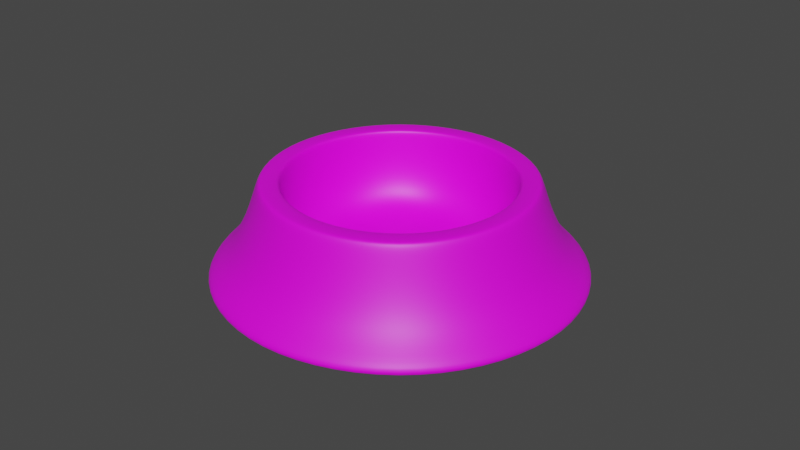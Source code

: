 # Source: catBowl.blend  (saved by Blender 3.2.14; exported with 4.5.12 LTS)
import bpy
from mathutils import Matrix  # noqa: F401  (used for matrix-valued properties, if any)

bpy.ops.wm.read_factory_settings(use_empty=True)
scene = bpy.context.scene
scene.name = 'Scene'

# ---- collections
col_collection = bpy.data.collections.new('Collection'); scene.collection.children.link(col_collection)

# ---- images (referenced by path relative to the original .blend; pixels are not part of the script)
import os
ASSET_DIR = os.environ.get("B2B_ASSET_DIR", "")  # directory of the original .blend (textures are referenced by path, not embedded)
HERE = os.path.dirname(os.path.abspath(__file__))  # packed textures are extracted next to this script under _unpacked/

def load_image(name, relpath, width, height, colorspace="sRGB"):
    """Load a texture the original file referenced (path relative to the .blend, or extracted next to this script)."""
    p = next((c for c in (os.path.join(HERE, relpath), os.path.join(ASSET_DIR, relpath)) if relpath and os.path.exists(c)), "")
    if p:
        img = bpy.data.images.load(p, check_existing=True)
        img.name = name
    else:  # same state as the original file: an image datablock whose file is absent (Cycles renders it pink)
        img = bpy.data.images.new(name, width, height)
        img.source = "FILE"
        img.filepath = "//" + (relpath or name)
    img.colorspace_settings.name = colorspace
    return img
img_untitled_002 = load_image('Untitled.002', 'catBowl.png', 1024, 1024, 'sRGB')

# ---- materials (node trees are filled in below, after node groups)
mat_material_001 = bpy.data.materials.new('Material.001')
mat_material_001.use_transparent_shadow = False

# ---- material node trees
mat_material_001.use_nodes = True; mat_material_001.node_tree.nodes.clear()
_N = mat_material_001.node_tree.nodes; _L = mat_material_001.node_tree.links
n0 = _N.new('ShaderNodeBsdfPrincipled'); n0.name = 'Principled BSDF'; n0.location = (10, 300)
n0.distribution = 'GGX'
n0.subsurface_method = 'RANDOM_WALK_SKIN'
n0.inputs[3].default_value = 1.45
n0.inputs[27].default_value = (0.0, 0.0, 0.0, 1.0)
n0.inputs[28].default_value = 1.0
n1 = _N.new('ShaderNodeOutputMaterial'); n1.name = 'Material Output'; n1.location = (300, 300)
n2 = _N.new('ShaderNodeTexImage'); n2.name = 'Image Texture'; n2.location = (-280, 260)
n2.image = img_untitled_002
_L.new(n0.outputs[0], n1.inputs[0])
_L.new(n2.outputs[0], n0.inputs[0])
n1.is_active_output = True

# ---- world
world_world = bpy.data.worlds.new('World'); scene.world = world_world
world_world.use_nodes = True; world_world.node_tree.nodes.clear()
_N = world_world.node_tree.nodes; _L = world_world.node_tree.links
n0 = _N.new('ShaderNodeOutputWorld'); n0.name = 'World Output'; n0.location = (300, 300)
n1 = _N.new('ShaderNodeBackground'); n1.name = 'Background'; n1.location = (10, 300)
n1.inputs[0].default_value = (0.05088, 0.05088, 0.05088, 1.0)
_L.new(n1.outputs[0], n0.inputs[0])
n0.is_active_output = True
world_world.color = (0.05088, 0.05088, 0.05088)
world_world.use_sun_shadow = False
world_world.sun_shadow_jitter_overblur = 0.0

# ---- meshes
me_cylinder_001 = bpy.data.meshes.new('Cylinder.001')
me_cylinder_001.from_pydata([(-8.192e-10, 1.11, 0.0), (2.143e-09, 0.7124, 0.5), (0.7849, 0.7849, 0.0), (0.5038, 0.5038, 0.5), (1.11, -4.606e-08, 0.0), (0.7124, -3.757e-08, 0.5), (0.7849, -0.7849, 0.0), (0.5038, -0.5038, 0.5), (-9.785e-08, -1.11, 0.0), (-6.014e-08, -0.7124, 0.5), (-0.7849, -0.7849, 0.0), (-0.5038, -0.5038, 0.5), (-1.11, 1.569e-08, 0.0), (-0.7124, 2.067e-09, 0.5), (-0.7849, 0.7849, 0.0), (-0.5038, 0.5038, 0.5), (4.947e-09, 0.6052, 0.0), (0.428, 0.428, 0.0), (0.6052, -3.327e-08, 0.0), (0.428, -0.428, 0.0), (-4.796e-08, -0.6052, 0.0), (-0.428, -0.428, 0.0), (-0.6052, 3.995e-10, 0.0), (-0.428, 0.428, 0.0), (-3.725e-09, -2.98e-08, 0.0), (-0.606, -4.664e-10, 0.5), (-0.4285, -0.4285, 0.5), (-5.672e-08, -0.606, 0.5), (0.4285, -0.4285, 0.5), (0.606, -3.418e-08, 0.5), (0.4285, 0.4285, 0.5), (-3.74e-09, 0.606, 0.5), (-0.4285, 0.4285, 0.5), (-0.5893, -1.278e-09, 0.08881), (-0.4167, -0.4167, 0.08881), (-5.515e-08, -0.5893, 0.08881), (0.4167, -0.4167, 0.08881), (0.5893, -3.406e-08, 0.08881), (0.4167, 0.4167, 0.08881), (-3.636e-09, 0.5893, 0.08881), (-0.4167, 0.4167, 0.08881), (0.0, -2.98e-08, 0.08881), (-1.248e-09, 0.8496, 0.1339), (0.6008, 0.6008, 0.1339), (0.8496, -4.05e-08, 0.1339), (0.6008, -0.6008, 0.1339), (-7.552e-08, -0.8496, 0.1339), (-0.6008, -0.6008, 0.1339), (-0.8496, 6.77e-09, 0.1339), (-0.6008, 0.6008, 0.1339), (2.076e-09, 0.7214, 0.4843), (0.5101, 0.5101, 0.4843), (0.7214, -3.776e-08, 0.4843), (0.5101, -0.5101, 0.4843), (-6.099e-08, -0.7214, 0.4843), (-0.5101, -0.5101, 0.4843), (-0.7214, 2.376e-09, 0.4843), (-0.5101, 0.5101, 0.4843), (-3.735e-09, 0.6053, 0.4832), (-0.428, 0.428, 0.4832), (0.428, 0.428, 0.4832), (0.428, -0.428, 0.4832), (0.6053, -3.418e-08, 0.4832), (-0.428, -0.428, 0.4832), (-5.665e-08, -0.6053, 0.4832), (-0.6053, -5.02e-10, 0.4832)], [], [(50, 1, 3, 51), (51, 3, 5, 52), (52, 5, 7, 53), (53, 7, 9, 54), (54, 9, 11, 55), (55, 11, 13, 56), (56, 13, 15, 57), (57, 15, 1, 50), (6, 8, 20, 19), (12, 14, 23, 22), (2, 4, 18, 17), (8, 10, 21, 20), (14, 0, 16, 23), (0, 2, 17, 16), (4, 6, 19, 18), (10, 12, 22, 21), (17, 18, 24), (22, 23, 24), (20, 21, 24), (18, 19, 24), (16, 17, 24), (23, 16, 24), (21, 22, 24), (19, 20, 24), (11, 9, 27, 26), (1, 15, 32, 31), (3, 1, 31, 30), (7, 5, 29, 28), (13, 11, 26, 25), (9, 7, 28, 27), (15, 13, 25, 32), (5, 3, 30, 29), (58, 59, 40, 39), (60, 58, 39, 38), (61, 62, 37, 36), (63, 64, 35, 34), (59, 65, 33, 40), (62, 60, 38, 37), (64, 61, 36, 35), (65, 63, 34, 33), (36, 37, 41), (34, 35, 41), (40, 33, 41), (37, 38, 41), (35, 36, 41), (33, 34, 41), (39, 40, 41), (38, 39, 41), (14, 49, 42, 0), (12, 48, 49, 14), (10, 47, 48, 12), (8, 46, 47, 10), (6, 45, 46, 8), (4, 44, 45, 6), (2, 43, 44, 4), (0, 42, 43, 2), (49, 57, 50, 42), (48, 56, 57, 49), (47, 55, 56, 48), (46, 54, 55, 47), (45, 53, 54, 46), (44, 52, 53, 45), (43, 51, 52, 44), (42, 50, 51, 43), (25, 26, 63, 65), (27, 28, 61, 64), (29, 30, 60, 62), (32, 25, 65, 59), (26, 27, 64, 63), (28, 29, 62, 61), (30, 31, 58, 60), (31, 32, 59, 58)])
me_cylinder_001.polygons.foreach_set('use_smooth', [True] * 72)
_uv = me_cylinder_001.uv_layers.new(name='UVMap')
_uv.uv.foreach_set('vector', [0.4105, 0.7279, 0.413, 0.7216, 0.5952, 0.7182, 0.5978, 0.7244, 0.5978, 0.7244, 0.5952, 0.7182, 0.7216, 0.587, 0.7279, 0.5895, 0.7279, 0.5895, 0.7216, 0.587, 0.7182, 0.4048, 0.7244, 0.4022, 0.7244, 0.4022, 0.7182, 0.4048, 0.587, 0.2784, 0.5895, 0.2721, 0.5895, 0.2721, 0.587, 0.2784, 0.4048, 0.2818, 0.4022, 0.2756, 0.4022, 0.2756, 0.4048, 0.2818, 0.2784, 0.413, 0.2721, 0.4105, 0.2721, 0.4105, 0.2784, 0.413, 0.2818, 0.5952, 0.2756, 0.5978, 0.2756, 0.5978, 0.2818, 0.5952, 0.413, 0.7216, 0.4105, 0.7279, 0.01356, 0.1044, 0.01356, 0.04969, 0.0436, 0.06213, 0.0436, 0.09197, 0.107, 0.01099, 0.1457, 0.04969, 0.1156, 0.06213, 0.09454, 0.04103, 0.107, 0.1431, 0.05226, 0.1431, 0.0647, 0.1131, 0.09454, 0.1131, 0.01356, 0.04969, 0.05226, 0.01099, 0.0647, 0.04103, 0.0436, 0.06213, 0.1457, 0.04969, 0.1457, 0.1044, 0.1156, 0.09197, 0.1156, 0.06213, 0.1457, 0.1044, 0.107, 0.1431, 0.09454, 0.1131, 0.1156, 0.09197, 0.05226, 0.1431, 0.01356, 0.1044, 0.0436, 0.09197, 0.0647, 0.1131, 0.05226, 0.01099, 0.107, 0.01099, 0.09454, 0.04103, 0.0647, 0.04103, 0.09454, 0.1131, 0.0647, 0.1131, 0.07962, 0.07705, 0.09454, 0.04103, 0.1156, 0.06213, 0.07962, 0.07705, 0.0436, 0.06213, 0.0647, 0.04103, 0.07962, 0.07705, 0.0647, 0.1131, 0.0436, 0.09197, 0.07962, 0.07705, 0.1156, 0.09197, 0.09454, 0.1131, 0.07962, 0.07705, 0.1156, 0.06213, 0.1156, 0.09197, 0.07962, 0.07705, 0.0647, 0.04103, 0.09454, 0.04103, 0.07962, 0.07705, 0.0436, 0.09197, 0.0436, 0.06213, 0.07962, 0.07705, 0.4048, 0.2818, 0.587, 0.2784, 0.5736, 0.3123, 0.4193, 0.3152, 0.413, 0.7216, 0.2818, 0.5952, 0.3152, 0.5807, 0.4264, 0.6877, 0.5952, 0.7182, 0.413, 0.7216, 0.4264, 0.6877, 0.5807, 0.6848, 0.7182, 0.4048, 0.7216, 0.587, 0.6877, 0.5736, 0.6848, 0.4193, 0.2784, 0.413, 0.4048, 0.2818, 0.4193, 0.3152, 0.3123, 0.4264, 0.587, 0.2784, 0.7182, 0.4048, 0.6848, 0.4193, 0.5736, 0.3123, 0.2818, 0.5952, 0.2784, 0.413, 0.3123, 0.4264, 0.3152, 0.5807, 0.7216, 0.587, 0.5952, 0.7182, 0.5807, 0.6848, 0.6877, 0.5736, 0.5642, 0.6589, 0.4333, 0.6589, 0.4632, 0.5745, 0.5256, 0.5781, 0.6567, 0.5664, 0.5642, 0.6589, 0.5256, 0.5781, 0.5723, 0.5365, 0.5642, 0.343, 0.6567, 0.4355, 0.5759, 0.474, 0.5343, 0.4274, 0.3408, 0.4355, 0.4333, 0.343, 0.4719, 0.4238, 0.4252, 0.4654, 0.4333, 0.6589, 0.3408, 0.5664, 0.4216, 0.5278, 0.4632, 0.5745, 0.6567, 0.4355, 0.6567, 0.5664, 0.5723, 0.5365, 0.5759, 0.474, 0.4333, 0.343, 0.5642, 0.343, 0.5343, 0.4274, 0.4719, 0.4238, 0.3408, 0.5664, 0.3408, 0.4355, 0.4252, 0.4654, 0.4216, 0.5278, 0.5343, 0.4274, 0.5759, 0.474, 0.4988, 0.5009, 0.4252, 0.4654, 0.4719, 0.4238, 0.4988, 0.5009, 0.4632, 0.5745, 0.4216, 0.5278, 0.4988, 0.5009, 0.5759, 0.474, 0.5723, 0.5365, 0.4988, 0.5009, 0.4719, 0.4238, 0.5343, 0.4274, 0.4988, 0.5009, 0.4216, 0.5278, 0.4252, 0.4654, 0.4988, 0.5009, 0.5256, 0.5781, 0.4632, 0.5745, 0.4988, 0.5009, 0.5723, 0.5365, 0.5256, 0.5781, 0.4988, 0.5009, 0.0001003, 0.7071, 0.1282, 0.6532, 0.3454, 0.8712, 0.2929, 0.9999, 9.998e-05, 0.2929, 0.1288, 0.3454, 0.1282, 0.6532, 0.0001003, 0.7071, 0.2929, 9.998e-05, 0.3468, 0.1282, 0.1288, 0.3454, 9.998e-05, 0.2929, 0.7071, 0.000102, 0.6546, 0.1288, 0.3468, 0.1282, 0.2929, 9.998e-05, 0.9999, 0.2929, 0.8718, 0.3468, 0.6546, 0.1288, 0.7071, 0.000102, 0.9999, 0.7071, 0.8712, 0.6546, 0.8718, 0.3468, 0.9999, 0.2929, 0.7071, 0.9999, 0.6532, 0.8718, 0.8712, 0.6546, 0.9999, 0.7071, 0.2929, 0.9999, 0.3454, 0.8712, 0.6532, 0.8718, 0.7071, 0.9999, 0.1282, 0.6532, 0.2756, 0.5978, 0.4105, 0.7279, 0.3454, 0.8712, 0.1288, 0.3454, 0.2721, 0.4105, 0.2756, 0.5978, 0.1282, 0.6532, 0.3468, 0.1282, 0.4022, 0.2756, 0.2721, 0.4105, 0.1288, 0.3454, 0.6546, 0.1288, 0.5895, 0.2721, 0.4022, 0.2756, 0.3468, 0.1282, 0.8718, 0.3468, 0.7244, 0.4022, 0.5895, 0.2721, 0.6546, 0.1288, 0.8712, 0.6546, 0.7279, 0.5895, 0.7244, 0.4022, 0.8718, 0.3468, 0.6532, 0.8718, 0.5978, 0.7244, 0.7279, 0.5895, 0.8712, 0.6546, 0.3454, 0.8712, 0.4105, 0.7279, 0.5978, 0.7244, 0.6532, 0.8718, 0.336, 0.5684, 0.336, 0.4335, 0.3408, 0.4355, 0.3408, 0.5664, 0.4313, 0.3382, 0.5662, 0.3382, 0.5642, 0.343, 0.4333, 0.343, 0.6615, 0.4335, 0.6615, 0.5684, 0.6567, 0.5664, 0.6567, 0.4355, 0.4313, 0.6637, 0.336, 0.5684, 0.3408, 0.5664, 0.4333, 0.6589, 0.336, 0.4335, 0.4313, 0.3382, 0.4333, 0.343, 0.3408, 0.4355, 0.5662, 0.3382, 0.6615, 0.4335, 0.6567, 0.4355, 0.5642, 0.343, 0.6615, 0.5684, 0.5662, 0.6637, 0.5642, 0.6589, 0.6567, 0.5664, 0.5662, 0.6637, 0.4313, 0.6637, 0.4333, 0.6589, 0.5642, 0.6589])
me_cylinder_001.materials.append(mat_material_001)
me_cylinder_001.update()

# ---- objects
ob_catbowl = bpy.data.objects.new('catBowl', me_cylinder_001)

# ---- transforms, parenting, visibility, modifiers, constraints
ob_catbowl.location = (0.0, 0.0, 0.0)
_m = ob_catbowl.modifiers.new('Subdivision', 'SUBSURF')
_m.levels = 3
_m.render_levels = 3

# ---- collection membership
col_collection.objects.link(ob_catbowl)

# ---- scene / render settings (as saved in the file)
scene.frame_start = 1; scene.frame_end = 250; scene.frame_set(1)
scene.render.engine = 'BLENDER_EEVEE_NEXT'
scene.cycles.sampling_pattern = 'TABULATED_SOBOL'
scene.cycles.use_light_tree = False
scene.view_settings.view_transform = 'Filmic'
bpy.context.view_layer.update()

# ---- added for rendering (the .blend has no active camera and no usable light): camera, sun
cam_auto = bpy.data.cameras.new('AutoCamera')
cam_auto.lens = 50.0
cam_auto.sensor_width = 36.0
cam_auto.clip_end = 1000.0
ob_auto_camera = bpy.data.objects.new('AutoCamera', cam_auto)
scene.collection.objects.link(ob_auto_camera)
ob_auto_camera.location = (2.94128, -3.52953, 2.60302)
ob_auto_camera.rotation_euler = (1.09748, -7.21219e-08, 0.694738)
scene.camera = ob_auto_camera
light_auto_sun = bpy.data.lights.new('AutoSun', 'SUN')
light_auto_sun.energy = 3.0
light_auto_sun.angle = 0.0523599
ob_auto_sun = bpy.data.objects.new('AutoSun', light_auto_sun)
scene.collection.objects.link(ob_auto_sun)
ob_auto_sun.rotation_euler = (0.872665, 0.174533, 0.523599)
bpy.context.view_layer.update()
